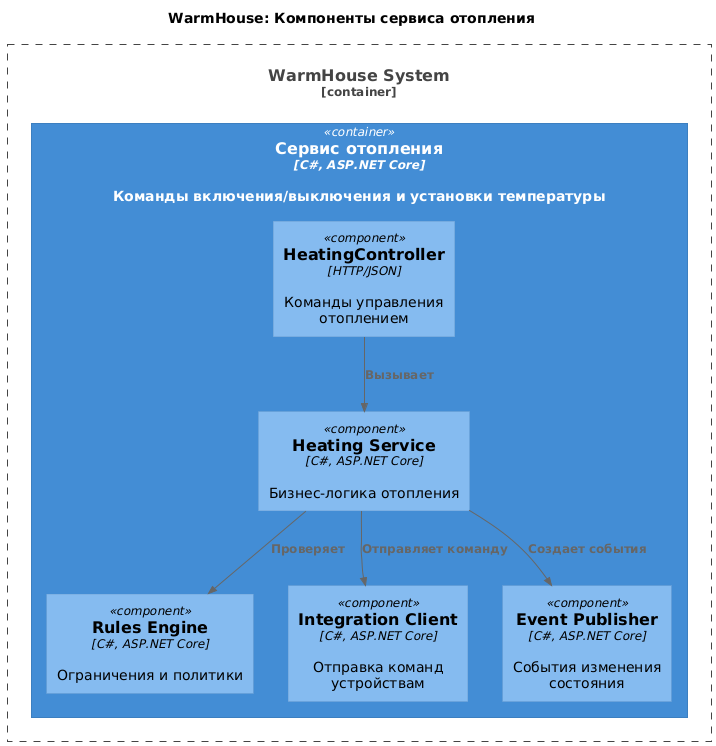

The diagram above was rendered by PlantUML. Its source (embedded in the PNG):
@startuml
title WarmHouse: Компоненты сервиса отопления

top to bottom direction

!includeurl https://raw.githubusercontent.com/RicardoNiepel/C4-PlantUML/master/C4_Component.puml

Container_Boundary(WarmHouseSystem, "WarmHouse System") {
  Container(Heating, "Сервис отопления", "C#, ASP.NET Core", "Команды включения/выключения и установки температуры")
}

Container(Heating, "Сервис отопления", "C#, ASP.NET Core") {
  Component(HeatingController, "HeatingController", "HTTP/JSON", "Команды управления отоплением")
  Component(HeatingService, "Heating Service", "C#, ASP.NET Core", "Бизнес-логика отопления")
  Component(RulesEngine, "Rules Engine", "C#, ASP.NET Core", "Ограничения и политики")
  Component(IntegrationClient, "Integration Client", "C#, ASP.NET Core", "Отправка команд устройствам")
  Component(EventPublisher, "Event Publisher", "C#, ASP.NET Core", "События изменения состояния")
}

Rel(HeatingController, HeatingService, "Вызывает")
Rel(HeatingService, RulesEngine, "Проверяет")
Rel(HeatingService, IntegrationClient, "Отправляет команду")
Rel(HeatingService, EventPublisher, "Создает события")
@enduml